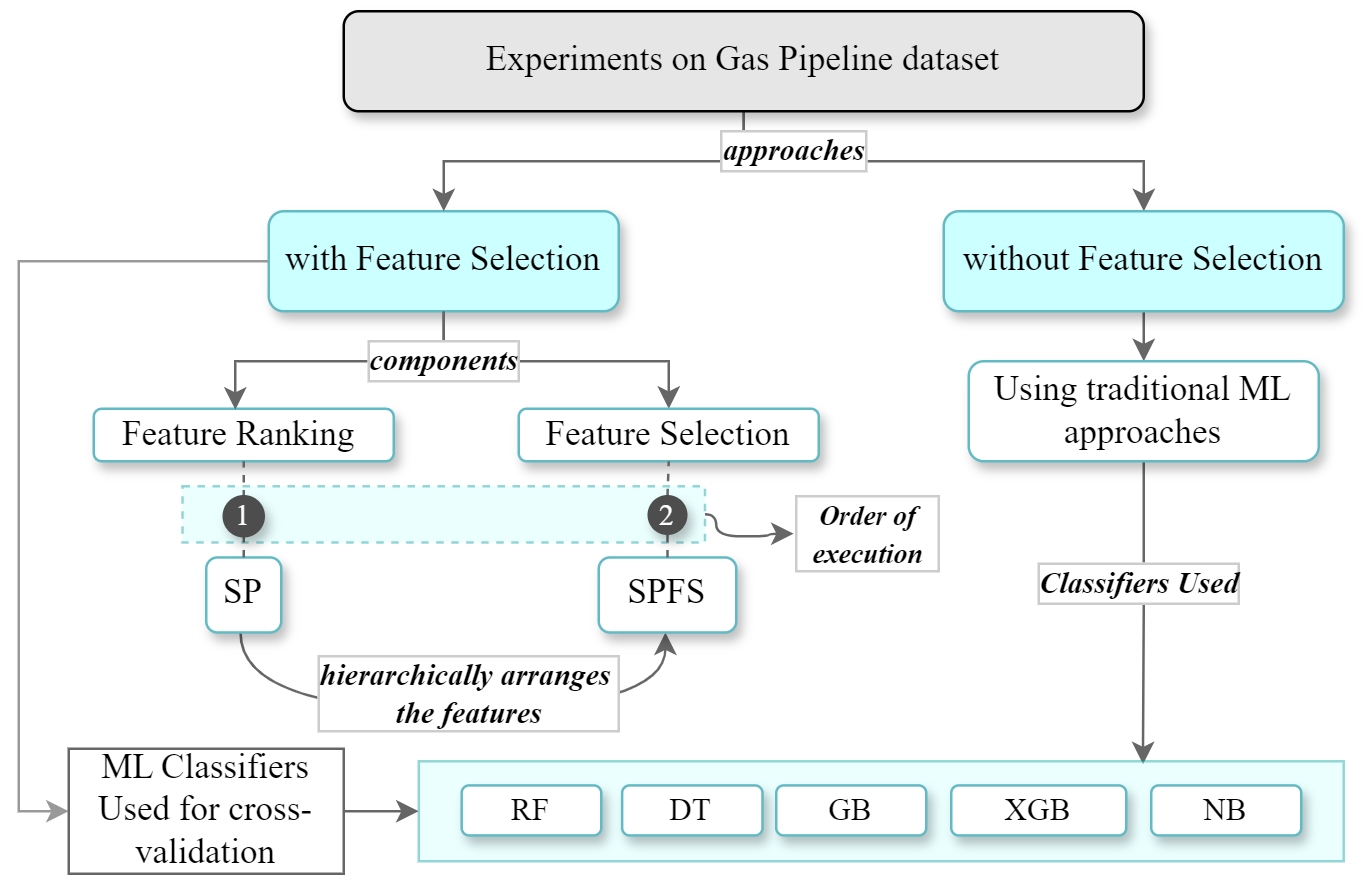

The diagram above was exported from draw.io. Its source (the exported page's mxGraphModel, read from the mxfile embedded in the PNG):
<mxGraphModel dx="893" dy="463" grid="1" gridSize="10" guides="1" tooltips="1" connect="1" arrows="1" fold="1" page="1" pageScale="1" pageWidth="1100" pageHeight="850" background="#ffffff" math="0" shadow="0">
  <root>
    <mxCell id="0" />
    <mxCell id="1" parent="0" />
    <mxCell id="BX3fMp0vrIl6qqhYQuCy-48" style="edgeStyle=orthogonalEdgeStyle;rounded=0;orthogonalLoop=1;jettySize=auto;html=1;exitX=1;exitY=0.5;exitDx=0;exitDy=0;entryX=0;entryY=0.5;entryDx=0;entryDy=0;curved=1;strokeColor=#666666;spacing=2;" parent="1" source="BX3fMp0vrIl6qqhYQuCy-46" target="BX3fMp0vrIl6qqhYQuCy-47" edge="1">
      <mxGeometry relative="1" as="geometry">
        <Array as="points">
          <mxPoint x="1149" y="360" />
          <mxPoint x="1170" y="360" />
          <mxPoint x="1170" y="359" />
        </Array>
      </mxGeometry>
    </mxCell>
    <mxCell id="BX3fMp0vrIl6qqhYQuCy-46" value="" style="rounded=0;whiteSpace=wrap;html=1;dashed=1;strokeColor=#009999;fillColor=#CCFFFF;opacity=40;" parent="1" vertex="1">
      <mxGeometry x="935.5" y="340" width="209" height="22.49" as="geometry" />
    </mxCell>
    <mxCell id="BX3fMp0vrIl6qqhYQuCy-40" style="edgeStyle=orthogonalEdgeStyle;rounded=0;orthogonalLoop=1;jettySize=auto;html=1;exitX=0.5;exitY=1;exitDx=0;exitDy=0;entryX=0.5;entryY=0;entryDx=0;entryDy=0;strokeColor=#666666;" parent="1" source="BX3fMp0vrIl6qqhYQuCy-14" target="BX3fMp0vrIl6qqhYQuCy-23" edge="1">
      <mxGeometry relative="1" as="geometry" />
    </mxCell>
    <mxCell id="BX3fMp0vrIl6qqhYQuCy-66" style="edgeStyle=orthogonalEdgeStyle;rounded=0;orthogonalLoop=1;jettySize=auto;html=1;exitX=0;exitY=0.5;exitDx=0;exitDy=0;entryX=0;entryY=0.5;entryDx=0;entryDy=0;strokeColor=#999999;" parent="1" source="BX3fMp0vrIl6qqhYQuCy-14" target="BX3fMp0vrIl6qqhYQuCy-61" edge="1">
      <mxGeometry relative="1" as="geometry" />
    </mxCell>
    <mxCell id="BX3fMp0vrIl6qqhYQuCy-14" value="&lt;font style=&quot;font-size: 14px;&quot; face=&quot;Times New Roman&quot;&gt;with Feature Selection&lt;/font&gt;" style="rounded=1;whiteSpace=wrap;html=1;fillColor=#CCFFFF;strokeColor=#62BAC4;shadow=1;" parent="1" vertex="1">
      <mxGeometry x="970" y="230" width="140" height="40" as="geometry" />
    </mxCell>
    <mxCell id="BX3fMp0vrIl6qqhYQuCy-15" style="edgeStyle=orthogonalEdgeStyle;rounded=0;orthogonalLoop=1;jettySize=auto;html=1;exitX=0.5;exitY=1;exitDx=0;exitDy=0;entryX=0.5;entryY=0;entryDx=0;entryDy=0;strokeColor=#666666;" parent="1" source="BX3fMp0vrIl6qqhYQuCy-18" target="BX3fMp0vrIl6qqhYQuCy-14" edge="1">
      <mxGeometry relative="1" as="geometry" />
    </mxCell>
    <mxCell id="BX3fMp0vrIl6qqhYQuCy-16" style="edgeStyle=orthogonalEdgeStyle;rounded=0;orthogonalLoop=1;jettySize=auto;html=1;exitX=0.5;exitY=1;exitDx=0;exitDy=0;strokeColor=#666666;" parent="1" source="BX3fMp0vrIl6qqhYQuCy-18" target="BX3fMp0vrIl6qqhYQuCy-19" edge="1">
      <mxGeometry relative="1" as="geometry" />
    </mxCell>
    <mxCell id="BX3fMp0vrIl6qqhYQuCy-17" value="&amp;nbsp; &amp;nbsp; &amp;nbsp;&amp;nbsp;" style="edgeLabel;html=1;align=center;verticalAlign=middle;resizable=0;points=[];" parent="BX3fMp0vrIl6qqhYQuCy-16" vertex="1" connectable="0">
      <mxGeometry x="-0.5706" y="4" relative="1" as="geometry">
        <mxPoint as="offset" />
      </mxGeometry>
    </mxCell>
    <mxCell id="BX3fMp0vrIl6qqhYQuCy-18" value="&lt;font style=&quot;font-size: 14px;&quot; face=&quot;Times New Roman&quot;&gt;Experiments on Gas Pipeline dataset&lt;/font&gt;" style="rounded=1;whiteSpace=wrap;html=1;fillColor=#E6E6E6;strokeColor=#000000;shadow=1;" parent="1" vertex="1">
      <mxGeometry x="1000" y="150" width="320" height="40" as="geometry" />
    </mxCell>
    <mxCell id="BX3fMp0vrIl6qqhYQuCy-67" style="edgeStyle=orthogonalEdgeStyle;rounded=0;orthogonalLoop=1;jettySize=auto;html=1;exitX=0.5;exitY=1;exitDx=0;exitDy=0;entryX=0.783;entryY=0.031;entryDx=0;entryDy=0;strokeColor=#666666;entryPerimeter=0;" parent="1" source="BX3fMp0vrIl6qqhYQuCy-68" target="BX3fMp0vrIl6qqhYQuCy-57" edge="1">
      <mxGeometry relative="1" as="geometry" />
    </mxCell>
    <mxCell id="BX3fMp0vrIl6qqhYQuCy-70" value="Classifiers Used" style="edgeLabel;html=1;align=center;verticalAlign=middle;resizable=0;points=[];fontStyle=3;fontFamily=Times New Roman;fontSize=12;labelBorderColor=#CCCCCC;" parent="BX3fMp0vrIl6qqhYQuCy-67" vertex="1" connectable="0">
      <mxGeometry x="-0.1885" y="-2" relative="1" as="geometry">
        <mxPoint as="offset" />
      </mxGeometry>
    </mxCell>
    <mxCell id="BX3fMp0vrIl6qqhYQuCy-69" style="edgeStyle=orthogonalEdgeStyle;rounded=0;orthogonalLoop=1;jettySize=auto;html=1;exitX=0.5;exitY=1;exitDx=0;exitDy=0;entryX=0.5;entryY=0;entryDx=0;entryDy=0;strokeColor=#666666;" parent="1" source="BX3fMp0vrIl6qqhYQuCy-19" target="BX3fMp0vrIl6qqhYQuCy-68" edge="1">
      <mxGeometry relative="1" as="geometry" />
    </mxCell>
    <mxCell id="BX3fMp0vrIl6qqhYQuCy-19" value="&lt;font style=&quot;font-size: 14px;&quot; face=&quot;Times New Roman&quot;&gt;without Feature Selection&lt;/font&gt;" style="rounded=1;whiteSpace=wrap;html=1;fillColor=#CCFFFF;strokeColor=#62BAC4;shadow=1;" parent="1" vertex="1">
      <mxGeometry x="1240" y="230" width="160" height="40" as="geometry" />
    </mxCell>
    <mxCell id="BX3fMp0vrIl6qqhYQuCy-32" style="edgeStyle=orthogonalEdgeStyle;rounded=0;orthogonalLoop=1;jettySize=auto;html=1;exitX=0.5;exitY=1;exitDx=0;exitDy=0;entryX=0.5;entryY=1;entryDx=0;entryDy=0;curved=1;strokeColor=#666666;" parent="1" edge="1">
      <mxGeometry relative="1" as="geometry">
        <mxPoint x="958.67" y="398.49" as="sourcePoint" />
        <mxPoint x="1128.67" y="398.49" as="targetPoint" />
        <Array as="points">
          <mxPoint x="958.67" y="429.49" />
          <mxPoint x="1128.67" y="429.49" />
        </Array>
      </mxGeometry>
    </mxCell>
    <mxCell id="BX3fMp0vrIl6qqhYQuCy-22" value="&lt;font style=&quot;font-size: 14px;&quot; face=&quot;Times New Roman&quot;&gt;Feature Ranking&amp;nbsp;&lt;/font&gt;" style="whiteSpace=wrap;html=1;fillColor=#FFFFFF;strokeColor=#62BAC4;rounded=1;shadow=1;" parent="1" vertex="1">
      <mxGeometry x="900" y="309" width="120" height="21" as="geometry" />
    </mxCell>
    <mxCell id="BX3fMp0vrIl6qqhYQuCy-23" value="&lt;span style=&quot;font-family: &amp;quot;Times New Roman&amp;quot;; font-size: 14px;&quot;&gt;Feature Selection&lt;/span&gt;" style="whiteSpace=wrap;html=1;fillColor=#FFFFFF;strokeColor=#62BAC4;rounded=1;shadow=1;" parent="1" vertex="1">
      <mxGeometry x="1070" y="309" width="120" height="21" as="geometry" />
    </mxCell>
    <mxCell id="BX3fMp0vrIl6qqhYQuCy-27" value="approaches" style="edgeLabel;html=1;align=center;verticalAlign=middle;resizable=0;points=[];fontStyle=3;fontFamily=Times New Roman;fontSize=12;labelBorderColor=#CCCCCC;" parent="1" vertex="1" connectable="0">
      <mxGeometry x="1180" y="206.0039024390244" as="geometry" />
    </mxCell>
    <mxCell id="BX3fMp0vrIl6qqhYQuCy-31" value="hierarchically arranges&amp;nbsp;&lt;div&gt;the features&lt;/div&gt;" style="edgeLabel;html=1;align=center;verticalAlign=middle;resizable=0;points=[];fontStyle=3;fontFamily=Times New Roman;fontSize=12;labelBorderColor=#CCCCCC;" parent="1" vertex="1" connectable="0">
      <mxGeometry x="1050" y="422.49" as="geometry" />
    </mxCell>
    <mxCell id="BX3fMp0vrIl6qqhYQuCy-34" value="&lt;font style=&quot;font-size: 14px;&quot; face=&quot;Times New Roman&quot;&gt;SP&lt;/font&gt;" style="whiteSpace=wrap;html=1;fillColor=#FFFFFF;strokeColor=#62BAC4;rounded=1;shadow=1;" parent="1" vertex="1">
      <mxGeometry x="945" y="368.49" width="30" height="30" as="geometry" />
    </mxCell>
    <mxCell id="BX3fMp0vrIl6qqhYQuCy-35" value="&lt;font style=&quot;font-size: 14px;&quot; face=&quot;Times New Roman&quot;&gt;SPFS&lt;/font&gt;" style="whiteSpace=wrap;html=1;fillColor=#FFFFFF;strokeColor=#62BAC4;rounded=1;shadow=1;" parent="1" vertex="1">
      <mxGeometry x="1102" y="368.49" width="55" height="30" as="geometry" />
    </mxCell>
    <mxCell id="BX3fMp0vrIl6qqhYQuCy-36" value="" style="endArrow=none;dashed=1;html=1;rounded=0;entryX=0.5;entryY=1;entryDx=0;entryDy=0;exitX=0.5;exitY=0;exitDx=0;exitDy=0;strokeColor=#666666;" parent="1" source="BX3fMp0vrIl6qqhYQuCy-34" target="BX3fMp0vrIl6qqhYQuCy-22" edge="1">
      <mxGeometry width="50" height="50" relative="1" as="geometry">
        <mxPoint x="1000" y="410" as="sourcePoint" />
        <mxPoint x="1050" y="360" as="targetPoint" />
      </mxGeometry>
    </mxCell>
    <mxCell id="BX3fMp0vrIl6qqhYQuCy-38" value="" style="endArrow=none;dashed=1;html=1;rounded=0;entryX=0.5;entryY=1;entryDx=0;entryDy=0;strokeColor=#666666;exitX=0.5;exitY=0;exitDx=0;exitDy=0;" parent="1" source="BX3fMp0vrIl6qqhYQuCy-44" target="BX3fMp0vrIl6qqhYQuCy-23" edge="1">
      <mxGeometry width="50" height="50" relative="1" as="geometry">
        <mxPoint x="1130" y="360" as="sourcePoint" />
        <mxPoint x="1129.74" y="339" as="targetPoint" />
      </mxGeometry>
    </mxCell>
    <mxCell id="BX3fMp0vrIl6qqhYQuCy-39" style="edgeStyle=orthogonalEdgeStyle;rounded=0;orthogonalLoop=1;jettySize=auto;html=1;exitX=0.5;exitY=1;exitDx=0;exitDy=0;entryX=0.472;entryY=0.021;entryDx=0;entryDy=0;entryPerimeter=0;strokeColor=#666666;" parent="1" source="BX3fMp0vrIl6qqhYQuCy-14" target="BX3fMp0vrIl6qqhYQuCy-22" edge="1">
      <mxGeometry relative="1" as="geometry" />
    </mxCell>
    <mxCell id="BX3fMp0vrIl6qqhYQuCy-41" value="&lt;i style=&quot;font-weight: 700;&quot;&gt;&lt;font style=&quot;font-size: 12px;&quot; face=&quot;Times New Roman&quot;&gt;components&lt;/font&gt;&lt;/i&gt;" style="edgeLabel;html=1;align=center;verticalAlign=middle;resizable=0;points=[];labelBorderColor=#CCCCCC;" parent="BX3fMp0vrIl6qqhYQuCy-39" vertex="1" connectable="0">
      <mxGeometry x="-0.6707" relative="1" as="geometry">
        <mxPoint as="offset" />
      </mxGeometry>
    </mxCell>
    <mxCell id="BX3fMp0vrIl6qqhYQuCy-42" value="&lt;font face=&quot;Times New Roman&quot; color=&quot;#ffffff&quot;&gt;1&lt;/font&gt;" style="ellipse;whiteSpace=wrap;html=1;aspect=fixed;fillColor=#4D4D4D;strokeColor=#4D4D4D;shadow=1;" parent="1" vertex="1">
      <mxGeometry x="952" y="344" width="16" height="16" as="geometry" />
    </mxCell>
    <mxCell id="BX3fMp0vrIl6qqhYQuCy-45" value="" style="endArrow=none;dashed=1;html=1;rounded=0;entryX=0.5;entryY=1;entryDx=0;entryDy=0;strokeColor=#666666;exitX=0.5;exitY=0;exitDx=0;exitDy=0;" parent="1" source="BX3fMp0vrIl6qqhYQuCy-35" target="BX3fMp0vrIl6qqhYQuCy-44" edge="1">
      <mxGeometry width="50" height="50" relative="1" as="geometry">
        <mxPoint x="1130" y="368" as="sourcePoint" />
        <mxPoint x="1129.74" y="339" as="targetPoint" />
      </mxGeometry>
    </mxCell>
    <mxCell id="BX3fMp0vrIl6qqhYQuCy-44" value="&lt;font face=&quot;Times New Roman&quot; color=&quot;#ffffff&quot;&gt;2&lt;/font&gt;" style="ellipse;whiteSpace=wrap;html=1;aspect=fixed;fillColor=#4D4D4D;strokeColor=#4D4D4D;shadow=1;" parent="1" vertex="1">
      <mxGeometry x="1122" y="344" width="15" height="15" as="geometry" />
    </mxCell>
    <mxCell id="BX3fMp0vrIl6qqhYQuCy-47" value="&lt;font size=&quot;1&quot; face=&quot;Times New Roman&quot;&gt;&lt;i&gt;&lt;b style=&quot;font-size: 11px;&quot;&gt;Order of execution&lt;/b&gt;&lt;/i&gt;&lt;/font&gt;" style="text;html=1;align=center;verticalAlign=middle;whiteSpace=wrap;rounded=0;labelBorderColor=#CCCCCC;" parent="1" vertex="1">
      <mxGeometry x="1180" y="344" width="60" height="30" as="geometry" />
    </mxCell>
    <mxCell id="BX3fMp0vrIl6qqhYQuCy-57" value="" style="rounded=0;whiteSpace=wrap;html=1;strokeColor=#009999;fillColor=#CCFFFF;opacity=40;shadow=0;" parent="1" vertex="1">
      <mxGeometry x="1030" y="450" width="370" height="40" as="geometry" />
    </mxCell>
    <mxCell id="BX3fMp0vrIl6qqhYQuCy-52" value="&lt;font style=&quot;font-size: 12.5px;&quot;&gt;RF&lt;/font&gt;" style="whiteSpace=wrap;html=1;fillColor=#FFFFFF;strokeColor=#62BAC4;rounded=1;shadow=1;fontFamily=Times New Roman;" parent="1" vertex="1">
      <mxGeometry x="1047.17" y="459.67" width="55.83" height="20" as="geometry" />
    </mxCell>
    <mxCell id="BX3fMp0vrIl6qqhYQuCy-53" value="&lt;font style=&quot;font-size: 12.5px;&quot;&gt;DT&lt;/font&gt;" style="whiteSpace=wrap;html=1;fillColor=#FFFFFF;strokeColor=#62BAC4;rounded=1;shadow=1;fontFamily=Times New Roman;" parent="1" vertex="1">
      <mxGeometry x="1111.36" y="459.67" width="56.14" height="20" as="geometry" />
    </mxCell>
    <mxCell id="BX3fMp0vrIl6qqhYQuCy-54" value="&lt;font style=&quot;font-size: 12.5px;&quot;&gt;GB&lt;/font&gt;" style="whiteSpace=wrap;html=1;fillColor=#FFFFFF;strokeColor=#62BAC4;rounded=1;shadow=1;fontFamily=Times New Roman;" parent="1" vertex="1">
      <mxGeometry x="1173" y="459.67" width="60" height="20" as="geometry" />
    </mxCell>
    <mxCell id="BX3fMp0vrIl6qqhYQuCy-55" value="&lt;font style=&quot;font-size: 12.5px;&quot;&gt;XGB&lt;/font&gt;" style="whiteSpace=wrap;html=1;fillColor=#FFFFFF;strokeColor=#62BAC4;rounded=1;shadow=1;fontFamily=Times New Roman;" parent="1" vertex="1">
      <mxGeometry x="1243" y="459.67" width="70" height="20" as="geometry" />
    </mxCell>
    <mxCell id="BX3fMp0vrIl6qqhYQuCy-56" value="&lt;font style=&quot;font-size: 12.5px;&quot;&gt;NB&lt;/font&gt;" style="whiteSpace=wrap;html=1;fillColor=#FFFFFF;strokeColor=#62BAC4;rounded=1;shadow=1;fontFamily=Times New Roman;" parent="1" vertex="1">
      <mxGeometry x="1323" y="459.67" width="60" height="20" as="geometry" />
    </mxCell>
    <mxCell id="BX3fMp0vrIl6qqhYQuCy-62" style="edgeStyle=orthogonalEdgeStyle;rounded=0;orthogonalLoop=1;jettySize=auto;html=1;exitX=1;exitY=0.5;exitDx=0;exitDy=0;entryX=0;entryY=0.5;entryDx=0;entryDy=0;fontColor=#B3B3B3;strokeColor=#666666;" parent="1" source="BX3fMp0vrIl6qqhYQuCy-61" target="BX3fMp0vrIl6qqhYQuCy-57" edge="1">
      <mxGeometry relative="1" as="geometry" />
    </mxCell>
    <mxCell id="BX3fMp0vrIl6qqhYQuCy-61" value="&lt;span style=&quot;font-family: &amp;quot;Times New Roman&amp;quot;; font-style: normal;&quot;&gt;&lt;font style=&quot;font-size: 14px;&quot;&gt;ML Classifiers Used for cross-validation&lt;/font&gt;&lt;/span&gt;" style="rounded=0;whiteSpace=wrap;html=1;strokeColor=#666666;fontStyle=2" parent="1" vertex="1">
      <mxGeometry x="890" y="445" width="110" height="50" as="geometry" />
    </mxCell>
    <mxCell id="BX3fMp0vrIl6qqhYQuCy-68" value="&lt;span style=&quot;font-family: &amp;quot;Times New Roman&amp;quot;; font-size: 14px;&quot;&gt;Using traditional ML approaches&lt;/span&gt;" style="whiteSpace=wrap;html=1;fillColor=#FFFFFF;strokeColor=#62BAC4;rounded=1;shadow=1;" parent="1" vertex="1">
      <mxGeometry x="1250" y="290" width="140" height="40" as="geometry" />
    </mxCell>
  </root>
</mxGraphModel>